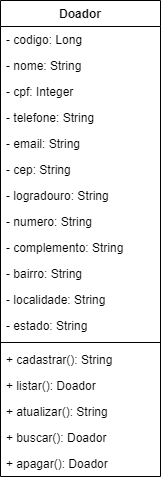

The diagram above was exported from draw.io. Its source (the exported page's mxGraphModel, read from the mxfile embedded in the PNG):
<mxGraphModel dx="1114" dy="600" grid="1" gridSize="10" guides="1" tooltips="1" connect="1" arrows="1" fold="1" page="1" pageScale="1" pageWidth="827" pageHeight="1169" math="0" shadow="0">
  <root>
    <mxCell id="WIyWlLk6GJQsqaUBKTNV-0" />
    <mxCell id="WIyWlLk6GJQsqaUBKTNV-1" parent="WIyWlLk6GJQsqaUBKTNV-0" />
    <mxCell id="zkfFHV4jXpPFQw0GAbJ--17" value="Doador" style="swimlane;fontStyle=1;align=center;verticalAlign=top;childLayout=stackLayout;horizontal=1;startSize=26;horizontalStack=0;resizeParent=1;resizeLast=0;collapsible=1;marginBottom=0;rounded=0;shadow=0;strokeWidth=1;" parent="WIyWlLk6GJQsqaUBKTNV-1" vertex="1">
      <mxGeometry x="300" y="160" width="160" height="476" as="geometry">
        <mxRectangle x="550" y="140" width="160" height="26" as="alternateBounds" />
      </mxGeometry>
    </mxCell>
    <mxCell id="zkfFHV4jXpPFQw0GAbJ--18" value="- codigo: Long   " style="text;align=left;verticalAlign=top;spacingLeft=4;spacingRight=4;overflow=hidden;rotatable=0;points=[[0,0.5],[1,0.5]];portConstraint=eastwest;" parent="zkfFHV4jXpPFQw0GAbJ--17" vertex="1">
      <mxGeometry y="26" width="160" height="26" as="geometry" />
    </mxCell>
    <mxCell id="zkfFHV4jXpPFQw0GAbJ--19" value="- nome: String" style="text;align=left;verticalAlign=top;spacingLeft=4;spacingRight=4;overflow=hidden;rotatable=0;points=[[0,0.5],[1,0.5]];portConstraint=eastwest;rounded=0;shadow=0;html=0;" parent="zkfFHV4jXpPFQw0GAbJ--17" vertex="1">
      <mxGeometry y="52" width="160" height="26" as="geometry" />
    </mxCell>
    <mxCell id="zkfFHV4jXpPFQw0GAbJ--20" value="- cpf: Integer" style="text;align=left;verticalAlign=top;spacingLeft=4;spacingRight=4;overflow=hidden;rotatable=0;points=[[0,0.5],[1,0.5]];portConstraint=eastwest;rounded=0;shadow=0;html=0;" parent="zkfFHV4jXpPFQw0GAbJ--17" vertex="1">
      <mxGeometry y="78" width="160" height="26" as="geometry" />
    </mxCell>
    <mxCell id="zkfFHV4jXpPFQw0GAbJ--21" value="- telefone: String" style="text;align=left;verticalAlign=top;spacingLeft=4;spacingRight=4;overflow=hidden;rotatable=0;points=[[0,0.5],[1,0.5]];portConstraint=eastwest;rounded=0;shadow=0;html=0;" parent="zkfFHV4jXpPFQw0GAbJ--17" vertex="1">
      <mxGeometry y="104" width="160" height="26" as="geometry" />
    </mxCell>
    <mxCell id="zkfFHV4jXpPFQw0GAbJ--22" value="- email: String" style="text;align=left;verticalAlign=top;spacingLeft=4;spacingRight=4;overflow=hidden;rotatable=0;points=[[0,0.5],[1,0.5]];portConstraint=eastwest;rounded=0;shadow=0;html=0;" parent="zkfFHV4jXpPFQw0GAbJ--17" vertex="1">
      <mxGeometry y="130" width="160" height="26" as="geometry" />
    </mxCell>
    <mxCell id="fORZ8v3qBBkmQpO9ng-q-0" value="- cep: String&#10;" style="text;align=left;verticalAlign=top;spacingLeft=4;spacingRight=4;overflow=hidden;rotatable=0;points=[[0,0.5],[1,0.5]];portConstraint=eastwest;rounded=0;shadow=0;html=0;" vertex="1" parent="zkfFHV4jXpPFQw0GAbJ--17">
      <mxGeometry y="156" width="160" height="26" as="geometry" />
    </mxCell>
    <mxCell id="fORZ8v3qBBkmQpO9ng-q-1" value="- logradouro: String    &#10;" style="text;align=left;verticalAlign=top;spacingLeft=4;spacingRight=4;overflow=hidden;rotatable=0;points=[[0,0.5],[1,0.5]];portConstraint=eastwest;rounded=0;shadow=0;html=0;" vertex="1" parent="zkfFHV4jXpPFQw0GAbJ--17">
      <mxGeometry y="182" width="160" height="26" as="geometry" />
    </mxCell>
    <mxCell id="fORZ8v3qBBkmQpO9ng-q-14" value="- numero: String" style="text;align=left;verticalAlign=top;spacingLeft=4;spacingRight=4;overflow=hidden;rotatable=0;points=[[0,0.5],[1,0.5]];portConstraint=eastwest;rounded=0;shadow=0;html=0;" vertex="1" parent="zkfFHV4jXpPFQw0GAbJ--17">
      <mxGeometry y="208" width="160" height="26" as="geometry" />
    </mxCell>
    <mxCell id="fORZ8v3qBBkmQpO9ng-q-16" value="- complemento: String" style="text;align=left;verticalAlign=top;spacingLeft=4;spacingRight=4;overflow=hidden;rotatable=0;points=[[0,0.5],[1,0.5]];portConstraint=eastwest;rounded=0;shadow=0;html=0;" vertex="1" parent="zkfFHV4jXpPFQw0GAbJ--17">
      <mxGeometry y="234" width="160" height="26" as="geometry" />
    </mxCell>
    <mxCell id="fORZ8v3qBBkmQpO9ng-q-15" value="- bairro: String" style="text;align=left;verticalAlign=top;spacingLeft=4;spacingRight=4;overflow=hidden;rotatable=0;points=[[0,0.5],[1,0.5]];portConstraint=eastwest;rounded=0;shadow=0;html=0;" vertex="1" parent="zkfFHV4jXpPFQw0GAbJ--17">
      <mxGeometry y="260" width="160" height="26" as="geometry" />
    </mxCell>
    <mxCell id="fORZ8v3qBBkmQpO9ng-q-13" value="- localidade: String" style="text;align=left;verticalAlign=top;spacingLeft=4;spacingRight=4;overflow=hidden;rotatable=0;points=[[0,0.5],[1,0.5]];portConstraint=eastwest;rounded=0;shadow=0;html=0;" vertex="1" parent="zkfFHV4jXpPFQw0GAbJ--17">
      <mxGeometry y="286" width="160" height="26" as="geometry" />
    </mxCell>
    <mxCell id="fORZ8v3qBBkmQpO9ng-q-17" value="- estado: String" style="text;align=left;verticalAlign=top;spacingLeft=4;spacingRight=4;overflow=hidden;rotatable=0;points=[[0,0.5],[1,0.5]];portConstraint=eastwest;rounded=0;shadow=0;html=0;" vertex="1" parent="zkfFHV4jXpPFQw0GAbJ--17">
      <mxGeometry y="312" width="160" height="26" as="geometry" />
    </mxCell>
    <mxCell id="zkfFHV4jXpPFQw0GAbJ--23" value="" style="line;html=1;strokeWidth=1;align=left;verticalAlign=middle;spacingTop=-1;spacingLeft=3;spacingRight=3;rotatable=0;labelPosition=right;points=[];portConstraint=eastwest;" parent="zkfFHV4jXpPFQw0GAbJ--17" vertex="1">
      <mxGeometry y="338" width="160" height="8" as="geometry" />
    </mxCell>
    <mxCell id="zkfFHV4jXpPFQw0GAbJ--24" value="+ cadastrar(): String" style="text;align=left;verticalAlign=top;spacingLeft=4;spacingRight=4;overflow=hidden;rotatable=0;points=[[0,0.5],[1,0.5]];portConstraint=eastwest;" parent="zkfFHV4jXpPFQw0GAbJ--17" vertex="1">
      <mxGeometry y="346" width="160" height="26" as="geometry" />
    </mxCell>
    <mxCell id="zkfFHV4jXpPFQw0GAbJ--25" value="+ listar(): Doador" style="text;align=left;verticalAlign=top;spacingLeft=4;spacingRight=4;overflow=hidden;rotatable=0;points=[[0,0.5],[1,0.5]];portConstraint=eastwest;" parent="zkfFHV4jXpPFQw0GAbJ--17" vertex="1">
      <mxGeometry y="372" width="160" height="26" as="geometry" />
    </mxCell>
    <mxCell id="fORZ8v3qBBkmQpO9ng-q-18" value="+ atualizar(): String" style="text;align=left;verticalAlign=top;spacingLeft=4;spacingRight=4;overflow=hidden;rotatable=0;points=[[0,0.5],[1,0.5]];portConstraint=eastwest;" vertex="1" parent="zkfFHV4jXpPFQw0GAbJ--17">
      <mxGeometry y="398" width="160" height="26" as="geometry" />
    </mxCell>
    <mxCell id="fORZ8v3qBBkmQpO9ng-q-20" value="+ buscar(): Doador" style="text;align=left;verticalAlign=top;spacingLeft=4;spacingRight=4;overflow=hidden;rotatable=0;points=[[0,0.5],[1,0.5]];portConstraint=eastwest;" vertex="1" parent="zkfFHV4jXpPFQw0GAbJ--17">
      <mxGeometry y="424" width="160" height="26" as="geometry" />
    </mxCell>
    <mxCell id="fORZ8v3qBBkmQpO9ng-q-19" value="+ apagar(): Doador" style="text;align=left;verticalAlign=top;spacingLeft=4;spacingRight=4;overflow=hidden;rotatable=0;points=[[0,0.5],[1,0.5]];portConstraint=eastwest;" vertex="1" parent="zkfFHV4jXpPFQw0GAbJ--17">
      <mxGeometry y="450" width="160" height="26" as="geometry" />
    </mxCell>
  </root>
</mxGraphModel>